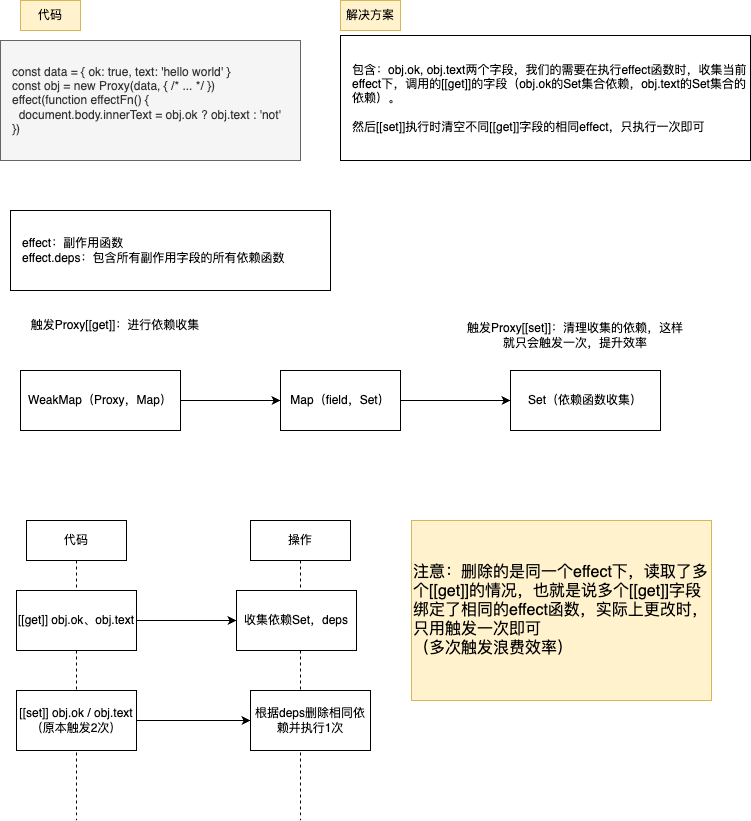

The diagram above was exported from draw.io. Its source (the exported page's mxGraphModel, read from the mxfile embedded in the PNG):
<mxGraphModel dx="1434" dy="765" grid="1" gridSize="10" guides="1" tooltips="1" connect="1" arrows="1" fold="1" page="1" pageScale="1" pageWidth="827" pageHeight="1169" math="0" shadow="0">
  <root>
    <mxCell id="0" />
    <mxCell id="1" parent="0" />
    <mxCell id="XbC1VZ4AmfsqkQWuZyIG-1" value="&lt;div&gt;const data = { ok: true, text: 'hello world' }&lt;/div&gt;&lt;div&gt;const obj = new Proxy(data, { /* ... */ })&lt;/div&gt;&lt;div&gt;effect(function effectFn() {&lt;/div&gt;&lt;div&gt;&amp;nbsp; document.body.innerText = obj.ok ? obj.text : 'not'&amp;nbsp;&lt;/div&gt;&lt;div&gt;})&lt;/div&gt;" style="text;html=1;strokeColor=#666666;fillColor=#f5f5f5;align=left;verticalAlign=middle;whiteSpace=wrap;rounded=0;fontColor=#333333;spacingLeft=10;" vertex="1" parent="1">
      <mxGeometry x="50" y="70" width="300" height="120" as="geometry" />
    </mxCell>
    <mxCell id="XbC1VZ4AmfsqkQWuZyIG-5" style="edgeStyle=orthogonalEdgeStyle;rounded=0;orthogonalLoop=1;jettySize=auto;html=1;exitX=1;exitY=0.5;exitDx=0;exitDy=0;entryX=0;entryY=0.5;entryDx=0;entryDy=0;" edge="1" parent="1" source="XbC1VZ4AmfsqkQWuZyIG-2" target="XbC1VZ4AmfsqkQWuZyIG-3">
      <mxGeometry relative="1" as="geometry" />
    </mxCell>
    <mxCell id="XbC1VZ4AmfsqkQWuZyIG-2" value="WeakMap（Proxy，Map）" style="rounded=0;whiteSpace=wrap;html=1;" vertex="1" parent="1">
      <mxGeometry x="70" y="400" width="160" height="60" as="geometry" />
    </mxCell>
    <mxCell id="XbC1VZ4AmfsqkQWuZyIG-6" style="edgeStyle=orthogonalEdgeStyle;rounded=0;orthogonalLoop=1;jettySize=auto;html=1;exitX=1;exitY=0.5;exitDx=0;exitDy=0;entryX=0;entryY=0.5;entryDx=0;entryDy=0;" edge="1" parent="1" source="XbC1VZ4AmfsqkQWuZyIG-3" target="XbC1VZ4AmfsqkQWuZyIG-4">
      <mxGeometry relative="1" as="geometry" />
    </mxCell>
    <mxCell id="XbC1VZ4AmfsqkQWuZyIG-3" value="Map（field，Set）" style="rounded=0;whiteSpace=wrap;html=1;" vertex="1" parent="1">
      <mxGeometry x="330" y="400" width="120" height="60" as="geometry" />
    </mxCell>
    <mxCell id="XbC1VZ4AmfsqkQWuZyIG-4" value="Set（依赖函数收集）" style="rounded=0;whiteSpace=wrap;html=1;" vertex="1" parent="1">
      <mxGeometry x="560" y="400" width="150" height="60" as="geometry" />
    </mxCell>
    <mxCell id="XbC1VZ4AmfsqkQWuZyIG-7" value="触发Proxy[[get]]：进行依赖收集" style="text;html=1;strokeColor=none;fillColor=none;align=center;verticalAlign=middle;whiteSpace=wrap;rounded=0;" vertex="1" parent="1">
      <mxGeometry x="60" y="340" width="210" height="30" as="geometry" />
    </mxCell>
    <mxCell id="XbC1VZ4AmfsqkQWuZyIG-8" value="触发Proxy[[set]]：清理收集的依赖，这样就只会触发一次，提升效率" style="text;html=1;strokeColor=none;fillColor=none;align=center;verticalAlign=middle;whiteSpace=wrap;rounded=0;" vertex="1" parent="1">
      <mxGeometry x="510" y="340" width="230" height="50" as="geometry" />
    </mxCell>
    <mxCell id="XbC1VZ4AmfsqkQWuZyIG-9" value="effect：副作用函数&lt;br&gt;effect.deps：包含所有副作用字段的所有依赖函数" style="rounded=0;whiteSpace=wrap;html=1;align=left;spacingLeft=10;" vertex="1" parent="1">
      <mxGeometry x="60" y="240" width="320" height="80" as="geometry" />
    </mxCell>
    <mxCell id="XbC1VZ4AmfsqkQWuZyIG-10" value="包含：obj.ok, obj.text两个字段，我们的需要在执行effect函数时，收集当前effect下，调用的[[get]]的字段（obj.ok的Set集合依赖，obj.text的Set集合的依赖）。&lt;br&gt;&lt;br&gt;然后[[set]]执行时清空不同[[get]]字段的相同effect，只执行一次即可" style="rounded=0;whiteSpace=wrap;html=1;align=left;spacingLeft=10;" vertex="1" parent="1">
      <mxGeometry x="390" y="65" width="410" height="125" as="geometry" />
    </mxCell>
    <mxCell id="XbC1VZ4AmfsqkQWuZyIG-11" value="代码" style="text;html=1;strokeColor=#d6b656;fillColor=#fff2cc;align=center;verticalAlign=middle;whiteSpace=wrap;rounded=0;" vertex="1" parent="1">
      <mxGeometry x="70" y="30" width="60" height="30" as="geometry" />
    </mxCell>
    <mxCell id="XbC1VZ4AmfsqkQWuZyIG-12" value="解决方案" style="text;html=1;strokeColor=#d6b656;fillColor=#fff2cc;align=center;verticalAlign=middle;whiteSpace=wrap;rounded=0;" vertex="1" parent="1">
      <mxGeometry x="390" y="30" width="60" height="30" as="geometry" />
    </mxCell>
    <mxCell id="XbC1VZ4AmfsqkQWuZyIG-14" value="操作" style="shape=umlLifeline;perimeter=lifelinePerimeter;whiteSpace=wrap;html=1;container=1;dropTarget=0;collapsible=0;recursiveResize=0;outlineConnect=0;portConstraint=eastwest;newEdgeStyle={&quot;edgeStyle&quot;:&quot;elbowEdgeStyle&quot;,&quot;elbow&quot;:&quot;vertical&quot;,&quot;curved&quot;:0,&quot;rounded&quot;:0};" vertex="1" parent="1">
      <mxGeometry x="300" y="550" width="100" height="300" as="geometry" />
    </mxCell>
    <mxCell id="XbC1VZ4AmfsqkQWuZyIG-15" value="代码" style="shape=umlLifeline;perimeter=lifelinePerimeter;whiteSpace=wrap;html=1;container=1;dropTarget=0;collapsible=0;recursiveResize=0;outlineConnect=0;portConstraint=eastwest;newEdgeStyle={&quot;edgeStyle&quot;:&quot;elbowEdgeStyle&quot;,&quot;elbow&quot;:&quot;vertical&quot;,&quot;curved&quot;:0,&quot;rounded&quot;:0};" vertex="1" parent="1">
      <mxGeometry x="76" y="550" width="100" height="300" as="geometry" />
    </mxCell>
    <mxCell id="XbC1VZ4AmfsqkQWuZyIG-21" style="edgeStyle=orthogonalEdgeStyle;rounded=0;orthogonalLoop=1;jettySize=auto;html=1;exitX=1;exitY=0.5;exitDx=0;exitDy=0;" edge="1" parent="1" source="XbC1VZ4AmfsqkQWuZyIG-17" target="XbC1VZ4AmfsqkQWuZyIG-18">
      <mxGeometry relative="1" as="geometry" />
    </mxCell>
    <mxCell id="XbC1VZ4AmfsqkQWuZyIG-17" value="[[get]] obj.ok、obj.text" style="rounded=0;whiteSpace=wrap;html=1;" vertex="1" parent="1">
      <mxGeometry x="66" y="620" width="120" height="60" as="geometry" />
    </mxCell>
    <mxCell id="XbC1VZ4AmfsqkQWuZyIG-18" value="收集依赖Set，deps" style="rounded=0;whiteSpace=wrap;html=1;" vertex="1" parent="1">
      <mxGeometry x="286" y="620" width="120" height="60" as="geometry" />
    </mxCell>
    <mxCell id="XbC1VZ4AmfsqkQWuZyIG-22" style="edgeStyle=orthogonalEdgeStyle;rounded=0;orthogonalLoop=1;jettySize=auto;html=1;exitX=1;exitY=0.5;exitDx=0;exitDy=0;" edge="1" parent="1" source="XbC1VZ4AmfsqkQWuZyIG-19" target="XbC1VZ4AmfsqkQWuZyIG-20">
      <mxGeometry relative="1" as="geometry" />
    </mxCell>
    <mxCell id="XbC1VZ4AmfsqkQWuZyIG-19" value="[[set]] obj.ok / obj.text&lt;br&gt;（原本触发2次）" style="rounded=0;whiteSpace=wrap;html=1;" vertex="1" parent="1">
      <mxGeometry x="66" y="720" width="120" height="60" as="geometry" />
    </mxCell>
    <mxCell id="XbC1VZ4AmfsqkQWuZyIG-20" value="根据deps删除相同依赖并执行1次" style="rounded=0;whiteSpace=wrap;html=1;" vertex="1" parent="1">
      <mxGeometry x="300" y="720" width="120" height="60" as="geometry" />
    </mxCell>
    <mxCell id="XbC1VZ4AmfsqkQWuZyIG-23" value="注意：删除的是同一个effect下，读取了多个[[get]]的情况，也就是说多个[[get]]字段绑定了相同的effect函数，实际上更改时，只用触发一次即可&lt;br&gt;（多次触发浪费效率）" style="text;html=1;strokeColor=#d6b656;fillColor=#fff2cc;align=left;verticalAlign=middle;whiteSpace=wrap;rounded=0;fontSize=16;" vertex="1" parent="1">
      <mxGeometry x="461" y="550" width="300" height="180" as="geometry" />
    </mxCell>
  </root>
</mxGraphModel>